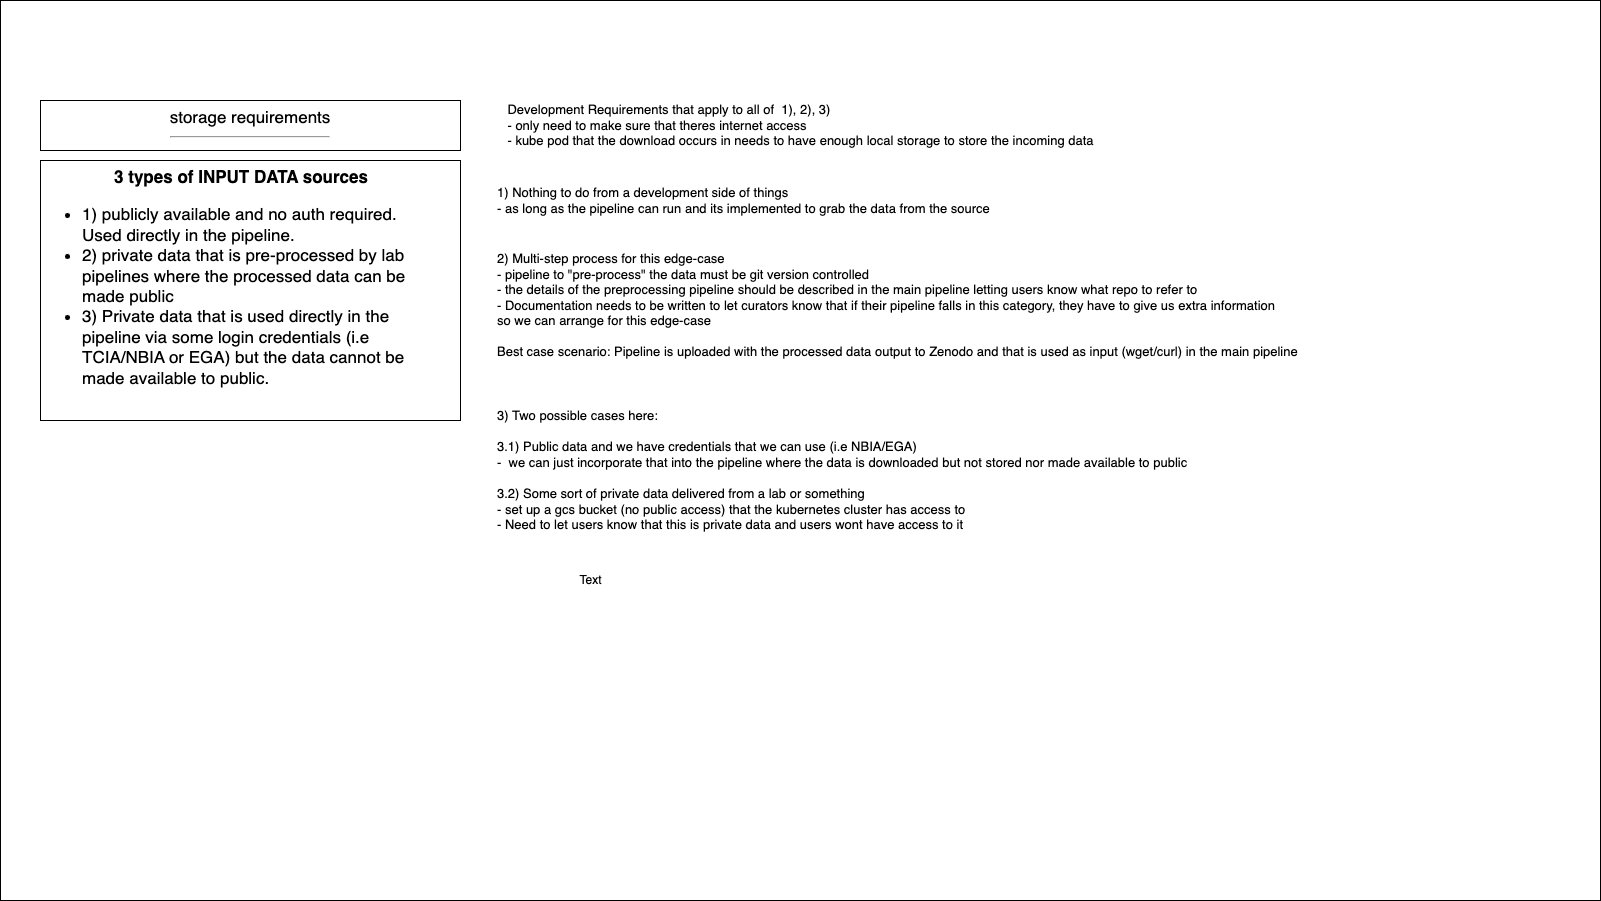

The diagram above was exported from draw.io. Its source (the exported page's mxGraphModel, read from the mxfile embedded in the PNG):
<mxGraphModel dx="1156" dy="1133" grid="1" gridSize="10" guides="1" tooltips="1" connect="1" arrows="1" fold="1" page="1" pageScale="1" pageWidth="1600" pageHeight="900" background="#ffffff" math="0" shadow="0">
  <root>
    <mxCell id="0" />
    <mxCell id="1" parent="0" />
    <mxCell id="9" value="" style="html=1;dashed=0;whitespace=wrap;" parent="1" vertex="1">
      <mxGeometry width="1600" height="900" as="geometry" />
    </mxCell>
    <mxCell id="2" value="storage requirements&lt;br&gt;&lt;hr&gt;" style="whiteSpace=wrap;html=1;fontSize=17;align=center;verticalAlign=top;" parent="1" vertex="1">
      <mxGeometry x="40" y="100" width="420" height="50" as="geometry" />
    </mxCell>
    <mxCell id="3" value="&lt;div style=&quot;text-align: center;&quot;&gt;&lt;b style=&quot;background-color: initial;&quot;&gt;3 types of INPUT DATA sources&lt;/b&gt;&lt;/div&gt;&lt;ul&gt;&lt;li style=&quot;border-color: var(--border-color); text-align: left;&quot;&gt;1) publicly available and no auth required. Used directly in the pipeline.&lt;/li&gt;&lt;li style=&quot;border-color: var(--border-color); text-align: left;&quot;&gt;2) private data that is pre-processed by lab pipelines where the processed data can be made public&lt;/li&gt;&lt;li style=&quot;border-color: var(--border-color); text-align: left;&quot;&gt;3) Private data that is used directly in the pipeline via some login credentials (i.e TCIA/NBIA or EGA) but the data cannot be made available to public.&amp;nbsp;&lt;/li&gt;&lt;/ul&gt;" style="whiteSpace=wrap;html=1;fontSize=17;align=left;verticalAlign=top;spacingRight=20;" parent="1" vertex="1">
      <mxGeometry x="40" y="160" width="420" height="260" as="geometry" />
    </mxCell>
    <mxCell id="4" value="1) Nothing to do from a development side of things&lt;br style=&quot;font-size: 13px;&quot;&gt;- as long as the pipeline can run and its implemented to grab the data from the source&lt;br style=&quot;font-size: 13px;&quot;&gt;" style="text;html=1;align=left;verticalAlign=middle;resizable=0;points=[];autosize=1;strokeColor=none;fillColor=none;fontSize=13;" parent="1" vertex="1">
      <mxGeometry x="495" y="180" width="520" height="40" as="geometry" />
    </mxCell>
    <mxCell id="5" value="&lt;div style=&quot;text-align: left; font-size: 13px;&quot;&gt;&lt;span style=&quot;background-color: initial; font-size: 13px;&quot;&gt;Development Requirements that apply to all of&amp;nbsp; 1), 2), 3)&lt;/span&gt;&lt;/div&gt;&lt;span style=&quot;font-size: 13px;&quot;&gt;&lt;div style=&quot;text-align: left; font-size: 13px;&quot;&gt;&lt;span style=&quot;background-color: initial; font-size: 13px;&quot;&gt;- only need to make sure that theres internet access&amp;nbsp;&lt;/span&gt;&lt;/div&gt;&lt;/span&gt;&lt;span style=&quot;font-size: 13px;&quot;&gt;&lt;div style=&quot;text-align: left; font-size: 13px;&quot;&gt;&lt;span style=&quot;background-color: initial; font-size: 13px;&quot;&gt;- kube pod that the download occurs in needs to have enough local storage to store the incoming data&lt;/span&gt;&lt;/div&gt;&lt;/span&gt;" style="text;html=1;align=center;verticalAlign=middle;resizable=0;points=[];autosize=1;strokeColor=none;fillColor=none;fontSize=13;" parent="1" vertex="1">
      <mxGeometry x="495" y="95" width="610" height="60" as="geometry" />
    </mxCell>
    <mxCell id="7" value="2) Multi-step process for this edge-case&lt;br style=&quot;font-size: 13px;&quot;&gt;- pipeline to &quot;pre-process&quot; the data must be git version controlled &lt;br style=&quot;font-size: 13px;&quot;&gt;- the details of the preprocessing pipeline should be described in the main pipeline letting users know what repo to refer to&amp;nbsp;&lt;br style=&quot;font-size: 13px;&quot;&gt;- Documentation needs to be written to let curators know that if their pipeline falls in this category, they have to give us extra information&lt;br style=&quot;font-size: 13px;&quot;&gt;so we can arrange for this edge-case&lt;br style=&quot;font-size: 13px;&quot;&gt;&lt;br style=&quot;font-size: 13px;&quot;&gt;Best case scenario: Pipeline is uploaded with the processed data output to Zenodo and that is used as input (wget/curl) in the main pipeline" style="text;html=1;align=left;verticalAlign=middle;resizable=0;points=[];autosize=1;strokeColor=none;fillColor=none;fontSize=13;" parent="1" vertex="1">
      <mxGeometry x="495" y="245" width="820" height="120" as="geometry" />
    </mxCell>
    <mxCell id="8" value="3) Two possible cases here:&lt;br style=&quot;font-size: 13px;&quot;&gt;&lt;br style=&quot;font-size: 13px;&quot;&gt;3.1) Public data and we have credentials that we can use (i.e NBIA/EGA)&lt;br style=&quot;font-size: 13px;&quot;&gt;-&amp;nbsp; we can just incorporate that into the pipeline where the data is downloaded but not stored nor made available to public&lt;br style=&quot;font-size: 13px;&quot;&gt;&lt;br style=&quot;font-size: 13px;&quot;&gt;3.2) Some sort of private data delivered from a lab or something&lt;br style=&quot;font-size: 13px;&quot;&gt;- set up a gcs bucket (no public access) that the kubernetes cluster has access to&amp;nbsp;&lt;br style=&quot;font-size: 13px;&quot;&gt;- Need to let users know that this is private data and users wont have access to it&amp;nbsp;" style="text;html=1;align=left;verticalAlign=middle;resizable=0;points=[];autosize=1;strokeColor=none;fillColor=none;fontSize=13;" parent="1" vertex="1">
      <mxGeometry x="495" y="400" width="710" height="140" as="geometry" />
    </mxCell>
    <mxCell id="10" value="Text" style="text;html=1;resizable=0;autosize=1;align=center;verticalAlign=middle;points=[];fillColor=none;strokeColor=none;rounded=0;" vertex="1" parent="1">
      <mxGeometry x="565" y="565" width="50" height="30" as="geometry" />
    </mxCell>
  </root>
</mxGraphModel>